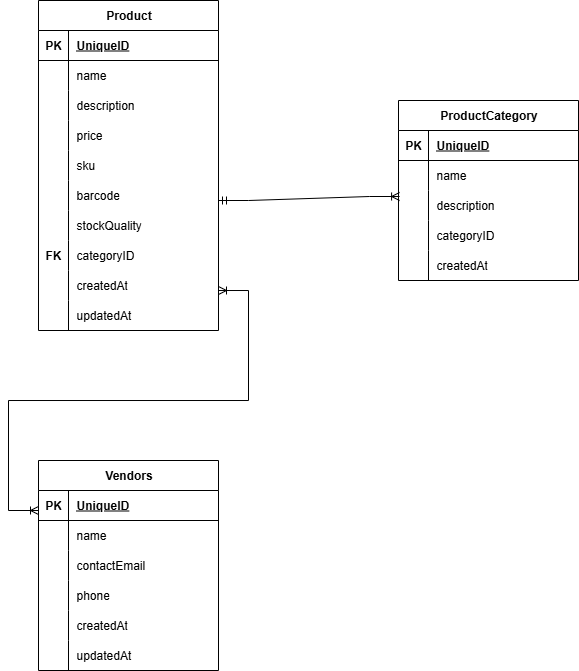

The diagram above was exported from draw.io. Its source (the exported page's mxGraphModel, read from the mxfile embedded in the PNG):
<mxGraphModel dx="1665" dy="743" grid="1" gridSize="10" guides="1" tooltips="1" connect="1" arrows="1" fold="1" page="1" pageScale="1" pageWidth="850" pageHeight="1100" math="0" shadow="0" extFonts="Permanent Marker^https://fonts.googleapis.com/css?family=Permanent+Marker">
  <root>
    <mxCell id="0" />
    <mxCell id="1" parent="0" />
    <mxCell id="EdXOBqCKF3YQjexFpmBu-9" value="Product" style="shape=table;startSize=30;container=1;collapsible=1;childLayout=tableLayout;fixedRows=1;rowLines=0;fontStyle=1;align=center;resizeLast=1;html=1;" parent="1" vertex="1">
      <mxGeometry x="120" y="200" width="180" height="330" as="geometry" />
    </mxCell>
    <mxCell id="EdXOBqCKF3YQjexFpmBu-10" value="" style="shape=tableRow;horizontal=0;startSize=0;swimlaneHead=0;swimlaneBody=0;fillColor=none;collapsible=0;dropTarget=0;points=[[0,0.5],[1,0.5]];portConstraint=eastwest;top=0;left=0;right=0;bottom=1;" parent="EdXOBqCKF3YQjexFpmBu-9" vertex="1">
      <mxGeometry y="30" width="180" height="30" as="geometry" />
    </mxCell>
    <mxCell id="EdXOBqCKF3YQjexFpmBu-11" value="PK" style="shape=partialRectangle;connectable=0;fillColor=none;top=0;left=0;bottom=0;right=0;fontStyle=1;overflow=hidden;whiteSpace=wrap;html=1;" parent="EdXOBqCKF3YQjexFpmBu-10" vertex="1">
      <mxGeometry width="30" height="30" as="geometry">
        <mxRectangle width="30" height="30" as="alternateBounds" />
      </mxGeometry>
    </mxCell>
    <mxCell id="EdXOBqCKF3YQjexFpmBu-12" value="UniqueID" style="shape=partialRectangle;connectable=0;fillColor=none;top=0;left=0;bottom=0;right=0;align=left;spacingLeft=6;fontStyle=5;overflow=hidden;whiteSpace=wrap;html=1;" parent="EdXOBqCKF3YQjexFpmBu-10" vertex="1">
      <mxGeometry x="30" width="150" height="30" as="geometry">
        <mxRectangle width="150" height="30" as="alternateBounds" />
      </mxGeometry>
    </mxCell>
    <mxCell id="EdXOBqCKF3YQjexFpmBu-13" value="" style="shape=tableRow;horizontal=0;startSize=0;swimlaneHead=0;swimlaneBody=0;fillColor=none;collapsible=0;dropTarget=0;points=[[0,0.5],[1,0.5]];portConstraint=eastwest;top=0;left=0;right=0;bottom=0;" parent="EdXOBqCKF3YQjexFpmBu-9" vertex="1">
      <mxGeometry y="60" width="180" height="30" as="geometry" />
    </mxCell>
    <mxCell id="EdXOBqCKF3YQjexFpmBu-14" value="" style="shape=partialRectangle;connectable=0;fillColor=none;top=0;left=0;bottom=0;right=0;editable=1;overflow=hidden;whiteSpace=wrap;html=1;" parent="EdXOBqCKF3YQjexFpmBu-13" vertex="1">
      <mxGeometry width="30" height="30" as="geometry">
        <mxRectangle width="30" height="30" as="alternateBounds" />
      </mxGeometry>
    </mxCell>
    <mxCell id="EdXOBqCKF3YQjexFpmBu-15" value="name&amp;nbsp;" style="shape=partialRectangle;connectable=0;fillColor=none;top=0;left=0;bottom=0;right=0;align=left;spacingLeft=6;overflow=hidden;whiteSpace=wrap;html=1;" parent="EdXOBqCKF3YQjexFpmBu-13" vertex="1">
      <mxGeometry x="30" width="150" height="30" as="geometry">
        <mxRectangle width="150" height="30" as="alternateBounds" />
      </mxGeometry>
    </mxCell>
    <mxCell id="EdXOBqCKF3YQjexFpmBu-16" value="" style="shape=tableRow;horizontal=0;startSize=0;swimlaneHead=0;swimlaneBody=0;fillColor=none;collapsible=0;dropTarget=0;points=[[0,0.5],[1,0.5]];portConstraint=eastwest;top=0;left=0;right=0;bottom=0;" parent="EdXOBqCKF3YQjexFpmBu-9" vertex="1">
      <mxGeometry y="90" width="180" height="30" as="geometry" />
    </mxCell>
    <mxCell id="EdXOBqCKF3YQjexFpmBu-17" value="" style="shape=partialRectangle;connectable=0;fillColor=none;top=0;left=0;bottom=0;right=0;editable=1;overflow=hidden;whiteSpace=wrap;html=1;" parent="EdXOBqCKF3YQjexFpmBu-16" vertex="1">
      <mxGeometry width="30" height="30" as="geometry">
        <mxRectangle width="30" height="30" as="alternateBounds" />
      </mxGeometry>
    </mxCell>
    <mxCell id="EdXOBqCKF3YQjexFpmBu-18" value="description" style="shape=partialRectangle;connectable=0;fillColor=none;top=0;left=0;bottom=0;right=0;align=left;spacingLeft=6;overflow=hidden;whiteSpace=wrap;html=1;" parent="EdXOBqCKF3YQjexFpmBu-16" vertex="1">
      <mxGeometry x="30" width="150" height="30" as="geometry">
        <mxRectangle width="150" height="30" as="alternateBounds" />
      </mxGeometry>
    </mxCell>
    <mxCell id="EdXOBqCKF3YQjexFpmBu-19" value="" style="shape=tableRow;horizontal=0;startSize=0;swimlaneHead=0;swimlaneBody=0;fillColor=none;collapsible=0;dropTarget=0;points=[[0,0.5],[1,0.5]];portConstraint=eastwest;top=0;left=0;right=0;bottom=0;" parent="EdXOBqCKF3YQjexFpmBu-9" vertex="1">
      <mxGeometry y="120" width="180" height="30" as="geometry" />
    </mxCell>
    <mxCell id="EdXOBqCKF3YQjexFpmBu-20" value="" style="shape=partialRectangle;connectable=0;fillColor=none;top=0;left=0;bottom=0;right=0;editable=1;overflow=hidden;whiteSpace=wrap;html=1;" parent="EdXOBqCKF3YQjexFpmBu-19" vertex="1">
      <mxGeometry width="30" height="30" as="geometry">
        <mxRectangle width="30" height="30" as="alternateBounds" />
      </mxGeometry>
    </mxCell>
    <mxCell id="EdXOBqCKF3YQjexFpmBu-21" value="price" style="shape=partialRectangle;connectable=0;fillColor=none;top=0;left=0;bottom=0;right=0;align=left;spacingLeft=6;overflow=hidden;whiteSpace=wrap;html=1;" parent="EdXOBqCKF3YQjexFpmBu-19" vertex="1">
      <mxGeometry x="30" width="150" height="30" as="geometry">
        <mxRectangle width="150" height="30" as="alternateBounds" />
      </mxGeometry>
    </mxCell>
    <mxCell id="EdXOBqCKF3YQjexFpmBu-22" value="" style="shape=tableRow;horizontal=0;startSize=0;swimlaneHead=0;swimlaneBody=0;fillColor=none;collapsible=0;dropTarget=0;points=[[0,0.5],[1,0.5]];portConstraint=eastwest;top=0;left=0;right=0;bottom=0;" parent="EdXOBqCKF3YQjexFpmBu-9" vertex="1">
      <mxGeometry y="150" width="180" height="30" as="geometry" />
    </mxCell>
    <mxCell id="EdXOBqCKF3YQjexFpmBu-23" value="" style="shape=partialRectangle;connectable=0;fillColor=none;top=0;left=0;bottom=0;right=0;editable=1;overflow=hidden;whiteSpace=wrap;html=1;" parent="EdXOBqCKF3YQjexFpmBu-22" vertex="1">
      <mxGeometry width="30" height="30" as="geometry">
        <mxRectangle width="30" height="30" as="alternateBounds" />
      </mxGeometry>
    </mxCell>
    <mxCell id="EdXOBqCKF3YQjexFpmBu-24" value="sku" style="shape=partialRectangle;connectable=0;fillColor=none;top=0;left=0;bottom=0;right=0;align=left;spacingLeft=6;overflow=hidden;whiteSpace=wrap;html=1;" parent="EdXOBqCKF3YQjexFpmBu-22" vertex="1">
      <mxGeometry x="30" width="150" height="30" as="geometry">
        <mxRectangle width="150" height="30" as="alternateBounds" />
      </mxGeometry>
    </mxCell>
    <mxCell id="EdXOBqCKF3YQjexFpmBu-25" value="" style="shape=tableRow;horizontal=0;startSize=0;swimlaneHead=0;swimlaneBody=0;fillColor=none;collapsible=0;dropTarget=0;points=[[0,0.5],[1,0.5]];portConstraint=eastwest;top=0;left=0;right=0;bottom=0;" parent="EdXOBqCKF3YQjexFpmBu-9" vertex="1">
      <mxGeometry y="180" width="180" height="30" as="geometry" />
    </mxCell>
    <mxCell id="EdXOBqCKF3YQjexFpmBu-26" value="" style="shape=partialRectangle;connectable=0;fillColor=none;top=0;left=0;bottom=0;right=0;editable=1;overflow=hidden;whiteSpace=wrap;html=1;" parent="EdXOBqCKF3YQjexFpmBu-25" vertex="1">
      <mxGeometry width="30" height="30" as="geometry">
        <mxRectangle width="30" height="30" as="alternateBounds" />
      </mxGeometry>
    </mxCell>
    <mxCell id="EdXOBqCKF3YQjexFpmBu-27" value="barcode" style="shape=partialRectangle;connectable=0;fillColor=none;top=0;left=0;bottom=0;right=0;align=left;spacingLeft=6;overflow=hidden;whiteSpace=wrap;html=1;" parent="EdXOBqCKF3YQjexFpmBu-25" vertex="1">
      <mxGeometry x="30" width="150" height="30" as="geometry">
        <mxRectangle width="150" height="30" as="alternateBounds" />
      </mxGeometry>
    </mxCell>
    <mxCell id="EdXOBqCKF3YQjexFpmBu-28" value="" style="shape=tableRow;horizontal=0;startSize=0;swimlaneHead=0;swimlaneBody=0;fillColor=none;collapsible=0;dropTarget=0;points=[[0,0.5],[1,0.5]];portConstraint=eastwest;top=0;left=0;right=0;bottom=0;" parent="EdXOBqCKF3YQjexFpmBu-9" vertex="1">
      <mxGeometry y="210" width="180" height="30" as="geometry" />
    </mxCell>
    <mxCell id="EdXOBqCKF3YQjexFpmBu-29" value="" style="shape=partialRectangle;connectable=0;fillColor=none;top=0;left=0;bottom=0;right=0;editable=1;overflow=hidden;whiteSpace=wrap;html=1;" parent="EdXOBqCKF3YQjexFpmBu-28" vertex="1">
      <mxGeometry width="30" height="30" as="geometry">
        <mxRectangle width="30" height="30" as="alternateBounds" />
      </mxGeometry>
    </mxCell>
    <mxCell id="EdXOBqCKF3YQjexFpmBu-30" value="stockQuality" style="shape=partialRectangle;connectable=0;fillColor=none;top=0;left=0;bottom=0;right=0;align=left;spacingLeft=6;overflow=hidden;whiteSpace=wrap;html=1;" parent="EdXOBqCKF3YQjexFpmBu-28" vertex="1">
      <mxGeometry x="30" width="150" height="30" as="geometry">
        <mxRectangle width="150" height="30" as="alternateBounds" />
      </mxGeometry>
    </mxCell>
    <mxCell id="EdXOBqCKF3YQjexFpmBu-34" value="" style="shape=tableRow;horizontal=0;startSize=0;swimlaneHead=0;swimlaneBody=0;fillColor=none;collapsible=0;dropTarget=0;points=[[0,0.5],[1,0.5]];portConstraint=eastwest;top=0;left=0;right=0;bottom=0;" parent="EdXOBqCKF3YQjexFpmBu-9" vertex="1">
      <mxGeometry y="240" width="180" height="30" as="geometry" />
    </mxCell>
    <mxCell id="EdXOBqCKF3YQjexFpmBu-35" value="&lt;b&gt;FK&lt;/b&gt;" style="shape=partialRectangle;connectable=0;fillColor=none;top=0;left=0;bottom=0;right=0;editable=1;overflow=hidden;whiteSpace=wrap;html=1;" parent="EdXOBqCKF3YQjexFpmBu-34" vertex="1">
      <mxGeometry width="30" height="30" as="geometry">
        <mxRectangle width="30" height="30" as="alternateBounds" />
      </mxGeometry>
    </mxCell>
    <mxCell id="EdXOBqCKF3YQjexFpmBu-36" value="categoryID" style="shape=partialRectangle;connectable=0;fillColor=none;top=0;left=0;bottom=0;right=0;align=left;spacingLeft=6;overflow=hidden;whiteSpace=wrap;html=1;" parent="EdXOBqCKF3YQjexFpmBu-34" vertex="1">
      <mxGeometry x="30" width="150" height="30" as="geometry">
        <mxRectangle width="150" height="30" as="alternateBounds" />
      </mxGeometry>
    </mxCell>
    <mxCell id="EdXOBqCKF3YQjexFpmBu-37" value="" style="shape=tableRow;horizontal=0;startSize=0;swimlaneHead=0;swimlaneBody=0;fillColor=none;collapsible=0;dropTarget=0;points=[[0,0.5],[1,0.5]];portConstraint=eastwest;top=0;left=0;right=0;bottom=0;" parent="EdXOBqCKF3YQjexFpmBu-9" vertex="1">
      <mxGeometry y="270" width="180" height="30" as="geometry" />
    </mxCell>
    <mxCell id="EdXOBqCKF3YQjexFpmBu-38" value="" style="shape=partialRectangle;connectable=0;fillColor=none;top=0;left=0;bottom=0;right=0;editable=1;overflow=hidden;whiteSpace=wrap;html=1;" parent="EdXOBqCKF3YQjexFpmBu-37" vertex="1">
      <mxGeometry width="30" height="30" as="geometry">
        <mxRectangle width="30" height="30" as="alternateBounds" />
      </mxGeometry>
    </mxCell>
    <mxCell id="EdXOBqCKF3YQjexFpmBu-39" value="createdAt" style="shape=partialRectangle;connectable=0;fillColor=none;top=0;left=0;bottom=0;right=0;align=left;spacingLeft=6;overflow=hidden;whiteSpace=wrap;html=1;" parent="EdXOBqCKF3YQjexFpmBu-37" vertex="1">
      <mxGeometry x="30" width="150" height="30" as="geometry">
        <mxRectangle width="150" height="30" as="alternateBounds" />
      </mxGeometry>
    </mxCell>
    <mxCell id="EdXOBqCKF3YQjexFpmBu-40" value="" style="shape=tableRow;horizontal=0;startSize=0;swimlaneHead=0;swimlaneBody=0;fillColor=none;collapsible=0;dropTarget=0;points=[[0,0.5],[1,0.5]];portConstraint=eastwest;top=0;left=0;right=0;bottom=0;" parent="EdXOBqCKF3YQjexFpmBu-9" vertex="1">
      <mxGeometry y="300" width="180" height="30" as="geometry" />
    </mxCell>
    <mxCell id="EdXOBqCKF3YQjexFpmBu-41" value="" style="shape=partialRectangle;connectable=0;fillColor=none;top=0;left=0;bottom=0;right=0;editable=1;overflow=hidden;whiteSpace=wrap;html=1;" parent="EdXOBqCKF3YQjexFpmBu-40" vertex="1">
      <mxGeometry width="30" height="30" as="geometry">
        <mxRectangle width="30" height="30" as="alternateBounds" />
      </mxGeometry>
    </mxCell>
    <mxCell id="EdXOBqCKF3YQjexFpmBu-42" value="updatedAt" style="shape=partialRectangle;connectable=0;fillColor=none;top=0;left=0;bottom=0;right=0;align=left;spacingLeft=6;overflow=hidden;whiteSpace=wrap;html=1;" parent="EdXOBqCKF3YQjexFpmBu-40" vertex="1">
      <mxGeometry x="30" width="150" height="30" as="geometry">
        <mxRectangle width="150" height="30" as="alternateBounds" />
      </mxGeometry>
    </mxCell>
    <mxCell id="EdXOBqCKF3YQjexFpmBu-76" value="ProductCategory" style="shape=table;startSize=30;container=1;collapsible=1;childLayout=tableLayout;fixedRows=1;rowLines=0;fontStyle=1;align=center;resizeLast=1;html=1;" parent="1" vertex="1">
      <mxGeometry x="480" y="300" width="180" height="180" as="geometry">
        <mxRectangle x="380" y="200" width="80" height="30" as="alternateBounds" />
      </mxGeometry>
    </mxCell>
    <mxCell id="EdXOBqCKF3YQjexFpmBu-77" value="" style="shape=tableRow;horizontal=0;startSize=0;swimlaneHead=0;swimlaneBody=0;fillColor=none;collapsible=0;dropTarget=0;points=[[0,0.5],[1,0.5]];portConstraint=eastwest;top=0;left=0;right=0;bottom=1;" parent="EdXOBqCKF3YQjexFpmBu-76" vertex="1">
      <mxGeometry y="30" width="180" height="30" as="geometry" />
    </mxCell>
    <mxCell id="EdXOBqCKF3YQjexFpmBu-78" value="PK" style="shape=partialRectangle;connectable=0;fillColor=none;top=0;left=0;bottom=0;right=0;fontStyle=1;overflow=hidden;whiteSpace=wrap;html=1;" parent="EdXOBqCKF3YQjexFpmBu-77" vertex="1">
      <mxGeometry width="30" height="30" as="geometry">
        <mxRectangle width="30" height="30" as="alternateBounds" />
      </mxGeometry>
    </mxCell>
    <mxCell id="EdXOBqCKF3YQjexFpmBu-79" value="UniqueID" style="shape=partialRectangle;connectable=0;fillColor=none;top=0;left=0;bottom=0;right=0;align=left;spacingLeft=6;fontStyle=5;overflow=hidden;whiteSpace=wrap;html=1;" parent="EdXOBqCKF3YQjexFpmBu-77" vertex="1">
      <mxGeometry x="30" width="150" height="30" as="geometry">
        <mxRectangle width="150" height="30" as="alternateBounds" />
      </mxGeometry>
    </mxCell>
    <mxCell id="EdXOBqCKF3YQjexFpmBu-80" value="" style="shape=tableRow;horizontal=0;startSize=0;swimlaneHead=0;swimlaneBody=0;fillColor=none;collapsible=0;dropTarget=0;points=[[0,0.5],[1,0.5]];portConstraint=eastwest;top=0;left=0;right=0;bottom=0;" parent="EdXOBqCKF3YQjexFpmBu-76" vertex="1">
      <mxGeometry y="60" width="180" height="30" as="geometry" />
    </mxCell>
    <mxCell id="EdXOBqCKF3YQjexFpmBu-81" value="" style="shape=partialRectangle;connectable=0;fillColor=none;top=0;left=0;bottom=0;right=0;editable=1;overflow=hidden;whiteSpace=wrap;html=1;" parent="EdXOBqCKF3YQjexFpmBu-80" vertex="1">
      <mxGeometry width="30" height="30" as="geometry">
        <mxRectangle width="30" height="30" as="alternateBounds" />
      </mxGeometry>
    </mxCell>
    <mxCell id="EdXOBqCKF3YQjexFpmBu-82" value="name&amp;nbsp;" style="shape=partialRectangle;connectable=0;fillColor=none;top=0;left=0;bottom=0;right=0;align=left;spacingLeft=6;overflow=hidden;whiteSpace=wrap;html=1;" parent="EdXOBqCKF3YQjexFpmBu-80" vertex="1">
      <mxGeometry x="30" width="150" height="30" as="geometry">
        <mxRectangle width="150" height="30" as="alternateBounds" />
      </mxGeometry>
    </mxCell>
    <mxCell id="EdXOBqCKF3YQjexFpmBu-83" value="" style="shape=tableRow;horizontal=0;startSize=0;swimlaneHead=0;swimlaneBody=0;fillColor=none;collapsible=0;dropTarget=0;points=[[0,0.5],[1,0.5]];portConstraint=eastwest;top=0;left=0;right=0;bottom=0;" parent="EdXOBqCKF3YQjexFpmBu-76" vertex="1">
      <mxGeometry y="90" width="180" height="30" as="geometry" />
    </mxCell>
    <mxCell id="EdXOBqCKF3YQjexFpmBu-84" value="" style="shape=partialRectangle;connectable=0;fillColor=none;top=0;left=0;bottom=0;right=0;editable=1;overflow=hidden;whiteSpace=wrap;html=1;" parent="EdXOBqCKF3YQjexFpmBu-83" vertex="1">
      <mxGeometry width="30" height="30" as="geometry">
        <mxRectangle width="30" height="30" as="alternateBounds" />
      </mxGeometry>
    </mxCell>
    <mxCell id="EdXOBqCKF3YQjexFpmBu-85" value="description" style="shape=partialRectangle;connectable=0;fillColor=none;top=0;left=0;bottom=0;right=0;align=left;spacingLeft=6;overflow=hidden;whiteSpace=wrap;html=1;" parent="EdXOBqCKF3YQjexFpmBu-83" vertex="1">
      <mxGeometry x="30" width="150" height="30" as="geometry">
        <mxRectangle width="150" height="30" as="alternateBounds" />
      </mxGeometry>
    </mxCell>
    <mxCell id="EdXOBqCKF3YQjexFpmBu-98" value="" style="shape=tableRow;horizontal=0;startSize=0;swimlaneHead=0;swimlaneBody=0;fillColor=none;collapsible=0;dropTarget=0;points=[[0,0.5],[1,0.5]];portConstraint=eastwest;top=0;left=0;right=0;bottom=0;" parent="EdXOBqCKF3YQjexFpmBu-76" vertex="1">
      <mxGeometry y="120" width="180" height="30" as="geometry" />
    </mxCell>
    <mxCell id="EdXOBqCKF3YQjexFpmBu-99" value="" style="shape=partialRectangle;connectable=0;fillColor=none;top=0;left=0;bottom=0;right=0;editable=1;overflow=hidden;whiteSpace=wrap;html=1;" parent="EdXOBqCKF3YQjexFpmBu-98" vertex="1">
      <mxGeometry width="30" height="30" as="geometry">
        <mxRectangle width="30" height="30" as="alternateBounds" />
      </mxGeometry>
    </mxCell>
    <mxCell id="EdXOBqCKF3YQjexFpmBu-100" value="categoryID" style="shape=partialRectangle;connectable=0;fillColor=none;top=0;left=0;bottom=0;right=0;align=left;spacingLeft=6;overflow=hidden;whiteSpace=wrap;html=1;" parent="EdXOBqCKF3YQjexFpmBu-98" vertex="1">
      <mxGeometry x="30" width="150" height="30" as="geometry">
        <mxRectangle width="150" height="30" as="alternateBounds" />
      </mxGeometry>
    </mxCell>
    <mxCell id="EdXOBqCKF3YQjexFpmBu-101" value="" style="shape=tableRow;horizontal=0;startSize=0;swimlaneHead=0;swimlaneBody=0;fillColor=none;collapsible=0;dropTarget=0;points=[[0,0.5],[1,0.5]];portConstraint=eastwest;top=0;left=0;right=0;bottom=0;" parent="EdXOBqCKF3YQjexFpmBu-76" vertex="1">
      <mxGeometry y="150" width="180" height="30" as="geometry" />
    </mxCell>
    <mxCell id="EdXOBqCKF3YQjexFpmBu-102" value="" style="shape=partialRectangle;connectable=0;fillColor=none;top=0;left=0;bottom=0;right=0;editable=1;overflow=hidden;whiteSpace=wrap;html=1;" parent="EdXOBqCKF3YQjexFpmBu-101" vertex="1">
      <mxGeometry width="30" height="30" as="geometry">
        <mxRectangle width="30" height="30" as="alternateBounds" />
      </mxGeometry>
    </mxCell>
    <mxCell id="EdXOBqCKF3YQjexFpmBu-103" value="createdAt" style="shape=partialRectangle;connectable=0;fillColor=none;top=0;left=0;bottom=0;right=0;align=left;spacingLeft=6;overflow=hidden;whiteSpace=wrap;html=1;" parent="EdXOBqCKF3YQjexFpmBu-101" vertex="1">
      <mxGeometry x="30" width="150" height="30" as="geometry">
        <mxRectangle width="150" height="30" as="alternateBounds" />
      </mxGeometry>
    </mxCell>
    <mxCell id="EdXOBqCKF3YQjexFpmBu-108" value="Vendors" style="shape=table;startSize=30;container=1;collapsible=1;childLayout=tableLayout;fixedRows=1;rowLines=0;fontStyle=1;align=center;resizeLast=1;html=1;" parent="1" vertex="1">
      <mxGeometry x="120" y="660" width="180" height="210" as="geometry" />
    </mxCell>
    <mxCell id="EdXOBqCKF3YQjexFpmBu-109" value="" style="shape=tableRow;horizontal=0;startSize=0;swimlaneHead=0;swimlaneBody=0;fillColor=none;collapsible=0;dropTarget=0;points=[[0,0.5],[1,0.5]];portConstraint=eastwest;top=0;left=0;right=0;bottom=1;" parent="EdXOBqCKF3YQjexFpmBu-108" vertex="1">
      <mxGeometry y="30" width="180" height="30" as="geometry" />
    </mxCell>
    <mxCell id="EdXOBqCKF3YQjexFpmBu-110" value="PK" style="shape=partialRectangle;connectable=0;fillColor=none;top=0;left=0;bottom=0;right=0;fontStyle=1;overflow=hidden;whiteSpace=wrap;html=1;" parent="EdXOBqCKF3YQjexFpmBu-109" vertex="1">
      <mxGeometry width="30" height="30" as="geometry">
        <mxRectangle width="30" height="30" as="alternateBounds" />
      </mxGeometry>
    </mxCell>
    <mxCell id="EdXOBqCKF3YQjexFpmBu-111" value="UniqueID" style="shape=partialRectangle;connectable=0;fillColor=none;top=0;left=0;bottom=0;right=0;align=left;spacingLeft=6;fontStyle=5;overflow=hidden;whiteSpace=wrap;html=1;" parent="EdXOBqCKF3YQjexFpmBu-109" vertex="1">
      <mxGeometry x="30" width="150" height="30" as="geometry">
        <mxRectangle width="150" height="30" as="alternateBounds" />
      </mxGeometry>
    </mxCell>
    <mxCell id="EdXOBqCKF3YQjexFpmBu-112" value="" style="shape=tableRow;horizontal=0;startSize=0;swimlaneHead=0;swimlaneBody=0;fillColor=none;collapsible=0;dropTarget=0;points=[[0,0.5],[1,0.5]];portConstraint=eastwest;top=0;left=0;right=0;bottom=0;" parent="EdXOBqCKF3YQjexFpmBu-108" vertex="1">
      <mxGeometry y="60" width="180" height="30" as="geometry" />
    </mxCell>
    <mxCell id="EdXOBqCKF3YQjexFpmBu-113" value="" style="shape=partialRectangle;connectable=0;fillColor=none;top=0;left=0;bottom=0;right=0;editable=1;overflow=hidden;whiteSpace=wrap;html=1;" parent="EdXOBqCKF3YQjexFpmBu-112" vertex="1">
      <mxGeometry width="30" height="30" as="geometry">
        <mxRectangle width="30" height="30" as="alternateBounds" />
      </mxGeometry>
    </mxCell>
    <mxCell id="EdXOBqCKF3YQjexFpmBu-114" value="name&amp;nbsp;" style="shape=partialRectangle;connectable=0;fillColor=none;top=0;left=0;bottom=0;right=0;align=left;spacingLeft=6;overflow=hidden;whiteSpace=wrap;html=1;" parent="EdXOBqCKF3YQjexFpmBu-112" vertex="1">
      <mxGeometry x="30" width="150" height="30" as="geometry">
        <mxRectangle width="150" height="30" as="alternateBounds" />
      </mxGeometry>
    </mxCell>
    <mxCell id="EdXOBqCKF3YQjexFpmBu-115" value="" style="shape=tableRow;horizontal=0;startSize=0;swimlaneHead=0;swimlaneBody=0;fillColor=none;collapsible=0;dropTarget=0;points=[[0,0.5],[1,0.5]];portConstraint=eastwest;top=0;left=0;right=0;bottom=0;" parent="EdXOBqCKF3YQjexFpmBu-108" vertex="1">
      <mxGeometry y="90" width="180" height="30" as="geometry" />
    </mxCell>
    <mxCell id="EdXOBqCKF3YQjexFpmBu-116" value="" style="shape=partialRectangle;connectable=0;fillColor=none;top=0;left=0;bottom=0;right=0;editable=1;overflow=hidden;whiteSpace=wrap;html=1;" parent="EdXOBqCKF3YQjexFpmBu-115" vertex="1">
      <mxGeometry width="30" height="30" as="geometry">
        <mxRectangle width="30" height="30" as="alternateBounds" />
      </mxGeometry>
    </mxCell>
    <mxCell id="EdXOBqCKF3YQjexFpmBu-117" value="contactEmail" style="shape=partialRectangle;connectable=0;fillColor=none;top=0;left=0;bottom=0;right=0;align=left;spacingLeft=6;overflow=hidden;whiteSpace=wrap;html=1;" parent="EdXOBqCKF3YQjexFpmBu-115" vertex="1">
      <mxGeometry x="30" width="150" height="30" as="geometry">
        <mxRectangle width="150" height="30" as="alternateBounds" />
      </mxGeometry>
    </mxCell>
    <mxCell id="EdXOBqCKF3YQjexFpmBu-124" value="" style="shape=tableRow;horizontal=0;startSize=0;swimlaneHead=0;swimlaneBody=0;fillColor=none;collapsible=0;dropTarget=0;points=[[0,0.5],[1,0.5]];portConstraint=eastwest;top=0;left=0;right=0;bottom=0;" parent="EdXOBqCKF3YQjexFpmBu-108" vertex="1">
      <mxGeometry y="120" width="180" height="30" as="geometry" />
    </mxCell>
    <mxCell id="EdXOBqCKF3YQjexFpmBu-125" value="" style="shape=partialRectangle;connectable=0;fillColor=none;top=0;left=0;bottom=0;right=0;editable=1;overflow=hidden;whiteSpace=wrap;html=1;" parent="EdXOBqCKF3YQjexFpmBu-124" vertex="1">
      <mxGeometry width="30" height="30" as="geometry">
        <mxRectangle width="30" height="30" as="alternateBounds" />
      </mxGeometry>
    </mxCell>
    <mxCell id="EdXOBqCKF3YQjexFpmBu-126" value="phone" style="shape=partialRectangle;connectable=0;fillColor=none;top=0;left=0;bottom=0;right=0;align=left;spacingLeft=6;overflow=hidden;whiteSpace=wrap;html=1;" parent="EdXOBqCKF3YQjexFpmBu-124" vertex="1">
      <mxGeometry x="30" width="150" height="30" as="geometry">
        <mxRectangle width="150" height="30" as="alternateBounds" />
      </mxGeometry>
    </mxCell>
    <mxCell id="EdXOBqCKF3YQjexFpmBu-133" value="" style="shape=tableRow;horizontal=0;startSize=0;swimlaneHead=0;swimlaneBody=0;fillColor=none;collapsible=0;dropTarget=0;points=[[0,0.5],[1,0.5]];portConstraint=eastwest;top=0;left=0;right=0;bottom=0;" parent="EdXOBqCKF3YQjexFpmBu-108" vertex="1">
      <mxGeometry y="150" width="180" height="30" as="geometry" />
    </mxCell>
    <mxCell id="EdXOBqCKF3YQjexFpmBu-134" value="" style="shape=partialRectangle;connectable=0;fillColor=none;top=0;left=0;bottom=0;right=0;editable=1;overflow=hidden;whiteSpace=wrap;html=1;" parent="EdXOBqCKF3YQjexFpmBu-133" vertex="1">
      <mxGeometry width="30" height="30" as="geometry">
        <mxRectangle width="30" height="30" as="alternateBounds" />
      </mxGeometry>
    </mxCell>
    <mxCell id="EdXOBqCKF3YQjexFpmBu-135" value="createdAt" style="shape=partialRectangle;connectable=0;fillColor=none;top=0;left=0;bottom=0;right=0;align=left;spacingLeft=6;overflow=hidden;whiteSpace=wrap;html=1;" parent="EdXOBqCKF3YQjexFpmBu-133" vertex="1">
      <mxGeometry x="30" width="150" height="30" as="geometry">
        <mxRectangle width="150" height="30" as="alternateBounds" />
      </mxGeometry>
    </mxCell>
    <mxCell id="EdXOBqCKF3YQjexFpmBu-136" value="" style="shape=tableRow;horizontal=0;startSize=0;swimlaneHead=0;swimlaneBody=0;fillColor=none;collapsible=0;dropTarget=0;points=[[0,0.5],[1,0.5]];portConstraint=eastwest;top=0;left=0;right=0;bottom=0;" parent="EdXOBqCKF3YQjexFpmBu-108" vertex="1">
      <mxGeometry y="180" width="180" height="30" as="geometry" />
    </mxCell>
    <mxCell id="EdXOBqCKF3YQjexFpmBu-137" value="" style="shape=partialRectangle;connectable=0;fillColor=none;top=0;left=0;bottom=0;right=0;editable=1;overflow=hidden;whiteSpace=wrap;html=1;" parent="EdXOBqCKF3YQjexFpmBu-136" vertex="1">
      <mxGeometry width="30" height="30" as="geometry">
        <mxRectangle width="30" height="30" as="alternateBounds" />
      </mxGeometry>
    </mxCell>
    <mxCell id="EdXOBqCKF3YQjexFpmBu-138" value="updatedAt" style="shape=partialRectangle;connectable=0;fillColor=none;top=0;left=0;bottom=0;right=0;align=left;spacingLeft=6;overflow=hidden;whiteSpace=wrap;html=1;" parent="EdXOBqCKF3YQjexFpmBu-136" vertex="1">
      <mxGeometry x="30" width="150" height="30" as="geometry">
        <mxRectangle width="150" height="30" as="alternateBounds" />
      </mxGeometry>
    </mxCell>
    <mxCell id="EdXOBqCKF3YQjexFpmBu-144" value="" style="edgeStyle=entityRelationEdgeStyle;fontSize=12;html=1;endArrow=ERoneToMany;startArrow=ERmandOne;rounded=0;entryX=0.006;entryY=0.2;entryDx=0;entryDy=0;entryPerimeter=0;" parent="1" target="EdXOBqCKF3YQjexFpmBu-83" edge="1">
      <mxGeometry width="100" height="100" relative="1" as="geometry">
        <mxPoint x="300" y="400" as="sourcePoint" />
        <mxPoint x="400" y="300" as="targetPoint" />
      </mxGeometry>
    </mxCell>
    <mxCell id="EdXOBqCKF3YQjexFpmBu-146" value="" style="edgeStyle=entityRelationEdgeStyle;fontSize=12;html=1;endArrow=ERoneToMany;startArrow=ERoneToMany;rounded=0;exitX=1;exitY=0.667;exitDx=0;exitDy=0;exitPerimeter=0;" parent="1" source="EdXOBqCKF3YQjexFpmBu-37" edge="1">
      <mxGeometry width="100" height="100" relative="1" as="geometry">
        <mxPoint x="380" y="610" as="sourcePoint" />
        <mxPoint x="120" y="710" as="targetPoint" />
      </mxGeometry>
    </mxCell>
  </root>
</mxGraphModel>